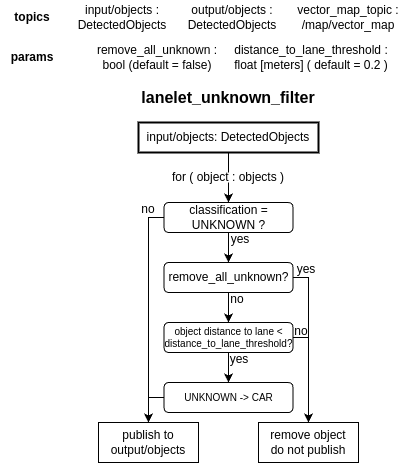

The diagram above was exported from draw.io. Its source (the exported page's mxGraphModel, read from the mxfile embedded in the PNG):
<mxGraphModel dx="819" dy="449" grid="1" gridSize="10" guides="1" tooltips="1" connect="1" arrows="1" fold="1" page="1" pageScale="1" pageWidth="827" pageHeight="1169" math="0" shadow="0">
  <root>
    <mxCell id="0" />
    <mxCell id="1" parent="0" />
    <mxCell id="4L1W_-xCA51Y84Myn22H-1" value="&lt;font style=&quot;font-size: 16px;&quot;&gt;lanelet_unknown_filter&lt;/font&gt;" style="text;html=1;align=center;verticalAlign=middle;whiteSpace=wrap;rounded=0;fontStyle=1;strokeWidth=4;" vertex="1" parent="1">
      <mxGeometry x="366" y="100" width="60" height="30" as="geometry" />
    </mxCell>
    <mxCell id="4L1W_-xCA51Y84Myn22H-20" style="edgeStyle=orthogonalEdgeStyle;rounded=0;orthogonalLoop=1;jettySize=auto;html=1;entryX=0.5;entryY=0;entryDx=0;entryDy=0;endArrow=none;endFill=0;" edge="1" parent="1" source="4L1W_-xCA51Y84Myn22H-2" target="4L1W_-xCA51Y84Myn22H-11">
      <mxGeometry relative="1" as="geometry" />
    </mxCell>
    <mxCell id="4L1W_-xCA51Y84Myn22H-2" value="input/objects: DetectedObjects" style="rounded=0;whiteSpace=wrap;html=1;strokeWidth=2;" vertex="1" parent="1">
      <mxGeometry x="306" y="140" width="180" height="30" as="geometry" />
    </mxCell>
    <mxCell id="4L1W_-xCA51Y84Myn22H-3" value="input/objects : DetectedObjects" style="text;html=1;align=center;verticalAlign=middle;whiteSpace=wrap;rounded=0;" vertex="1" parent="1">
      <mxGeometry x="260" y="20" width="60" height="30" as="geometry" />
    </mxCell>
    <mxCell id="4L1W_-xCA51Y84Myn22H-4" value="output/objects : DetectedObjects" style="text;html=1;align=center;verticalAlign=middle;whiteSpace=wrap;rounded=0;" vertex="1" parent="1">
      <mxGeometry x="370" y="20" width="60" height="30" as="geometry" />
    </mxCell>
    <mxCell id="4L1W_-xCA51Y84Myn22H-5" value="vector_map_topic :&lt;div&gt;/map/vector_map&lt;/div&gt;" style="text;html=1;align=center;verticalAlign=middle;whiteSpace=wrap;rounded=0;" vertex="1" parent="1">
      <mxGeometry x="461" y="20" width="110" height="30" as="geometry" />
    </mxCell>
    <mxCell id="4L1W_-xCA51Y84Myn22H-6" value="remove_all_unknown :&lt;div&gt;bool (default = false)&lt;/div&gt;" style="text;html=1;align=center;verticalAlign=middle;whiteSpace=wrap;rounded=0;" vertex="1" parent="1">
      <mxGeometry x="260" y="60" width="130" height="30" as="geometry" />
    </mxCell>
    <mxCell id="4L1W_-xCA51Y84Myn22H-7" value="distance_to_lane_threshold&lt;span style=&quot;background-color: initial;&quot;&gt;&amp;nbsp;:&lt;/span&gt;&lt;div&gt;&lt;div&gt;float [meters] ( default = 0.2 )&lt;/div&gt;&lt;/div&gt;" style="text;html=1;align=center;verticalAlign=middle;whiteSpace=wrap;rounded=0;" vertex="1" parent="1">
      <mxGeometry x="400" y="60" width="158" height="30" as="geometry" />
    </mxCell>
    <mxCell id="4L1W_-xCA51Y84Myn22H-22" style="edgeStyle=orthogonalEdgeStyle;rounded=0;orthogonalLoop=1;jettySize=auto;html=1;entryX=0.5;entryY=0;entryDx=0;entryDy=0;" edge="1" parent="1" source="4L1W_-xCA51Y84Myn22H-11" target="4L1W_-xCA51Y84Myn22H-15">
      <mxGeometry relative="1" as="geometry" />
    </mxCell>
    <mxCell id="4L1W_-xCA51Y84Myn22H-11" value="for ( object : objects )" style="text;html=1;align=center;verticalAlign=middle;whiteSpace=wrap;rounded=0;" vertex="1" parent="1">
      <mxGeometry x="336" y="190" width="120" height="10" as="geometry" />
    </mxCell>
    <mxCell id="4L1W_-xCA51Y84Myn22H-34" style="edgeStyle=orthogonalEdgeStyle;rounded=0;orthogonalLoop=1;jettySize=auto;html=1;" edge="1" parent="1" source="4L1W_-xCA51Y84Myn22H-14" target="4L1W_-xCA51Y84Myn22H-40">
      <mxGeometry relative="1" as="geometry">
        <mxPoint x="506" y="295" as="targetPoint" />
        <Array as="points">
          <mxPoint x="476" y="295" />
        </Array>
      </mxGeometry>
    </mxCell>
    <mxCell id="4L1W_-xCA51Y84Myn22H-38" style="edgeStyle=orthogonalEdgeStyle;rounded=0;orthogonalLoop=1;jettySize=auto;html=1;entryX=0.5;entryY=0;entryDx=0;entryDy=0;" edge="1" parent="1" source="4L1W_-xCA51Y84Myn22H-14" target="4L1W_-xCA51Y84Myn22H-36">
      <mxGeometry relative="1" as="geometry" />
    </mxCell>
    <mxCell id="4L1W_-xCA51Y84Myn22H-14" value="remove_all_unknown?" style="rounded=1;whiteSpace=wrap;html=1;" vertex="1" parent="1">
      <mxGeometry x="331.5" y="280" width="129" height="30" as="geometry" />
    </mxCell>
    <mxCell id="4L1W_-xCA51Y84Myn22H-28" style="edgeStyle=orthogonalEdgeStyle;rounded=0;orthogonalLoop=1;jettySize=auto;html=1;entryX=0.5;entryY=0;entryDx=0;entryDy=0;" edge="1" parent="1" source="4L1W_-xCA51Y84Myn22H-15" target="4L1W_-xCA51Y84Myn22H-14">
      <mxGeometry relative="1" as="geometry" />
    </mxCell>
    <mxCell id="4L1W_-xCA51Y84Myn22H-32" style="edgeStyle=orthogonalEdgeStyle;rounded=0;orthogonalLoop=1;jettySize=auto;html=1;entryX=0.5;entryY=0;entryDx=0;entryDy=0;" edge="1" parent="1" source="4L1W_-xCA51Y84Myn22H-15" target="4L1W_-xCA51Y84Myn22H-39">
      <mxGeometry relative="1" as="geometry">
        <mxPoint x="276" y="235" as="targetPoint" />
        <Array as="points">
          <mxPoint x="316" y="235" />
        </Array>
      </mxGeometry>
    </mxCell>
    <mxCell id="4L1W_-xCA51Y84Myn22H-15" value="classification = UNKNOWN ?" style="rounded=1;whiteSpace=wrap;html=1;" vertex="1" parent="1">
      <mxGeometry x="331.5" y="220" width="129" height="30" as="geometry" />
    </mxCell>
    <mxCell id="4L1W_-xCA51Y84Myn22H-29" value="yes" style="text;html=1;align=center;verticalAlign=middle;whiteSpace=wrap;rounded=0;" vertex="1" parent="1">
      <mxGeometry x="378" y="242" width="60" height="30" as="geometry" />
    </mxCell>
    <mxCell id="4L1W_-xCA51Y84Myn22H-31" value="no" style="text;html=1;align=center;verticalAlign=middle;whiteSpace=wrap;rounded=0;" vertex="1" parent="1">
      <mxGeometry x="398" y="312" width="14" height="10" as="geometry" />
    </mxCell>
    <mxCell id="4L1W_-xCA51Y84Myn22H-33" value="no" style="text;html=1;align=center;verticalAlign=middle;whiteSpace=wrap;rounded=0;" vertex="1" parent="1">
      <mxGeometry x="286" y="212" width="60" height="30" as="geometry" />
    </mxCell>
    <mxCell id="4L1W_-xCA51Y84Myn22H-35" value="yes" style="text;html=1;align=center;verticalAlign=middle;whiteSpace=wrap;rounded=0;" vertex="1" parent="1">
      <mxGeometry x="452" y="272" width="44" height="30" as="geometry" />
    </mxCell>
    <mxCell id="4L1W_-xCA51Y84Myn22H-41" style="edgeStyle=orthogonalEdgeStyle;rounded=0;orthogonalLoop=1;jettySize=auto;html=1;entryX=0.5;entryY=0;entryDx=0;entryDy=0;" edge="1" parent="1" source="4L1W_-xCA51Y84Myn22H-36" target="4L1W_-xCA51Y84Myn22H-40">
      <mxGeometry relative="1" as="geometry">
        <Array as="points">
          <mxPoint x="476" y="355" />
        </Array>
      </mxGeometry>
    </mxCell>
    <mxCell id="4L1W_-xCA51Y84Myn22H-46" style="edgeStyle=orthogonalEdgeStyle;rounded=0;orthogonalLoop=1;jettySize=auto;html=1;entryX=0.5;entryY=0;entryDx=0;entryDy=0;" edge="1" parent="1" source="4L1W_-xCA51Y84Myn22H-36" target="4L1W_-xCA51Y84Myn22H-44">
      <mxGeometry relative="1" as="geometry" />
    </mxCell>
    <mxCell id="4L1W_-xCA51Y84Myn22H-36" value="object distance to lane &amp;lt; distance_to_lane_threshold?" style="rounded=1;whiteSpace=wrap;html=1;fontSize=10;" vertex="1" parent="1">
      <mxGeometry x="331.5" y="340" width="129" height="30" as="geometry" />
    </mxCell>
    <mxCell id="4L1W_-xCA51Y84Myn22H-39" value="publish to&lt;div&gt;output/objects&lt;/div&gt;" style="rounded=0;whiteSpace=wrap;html=1;" vertex="1" parent="1">
      <mxGeometry x="266" y="440" width="100" height="40" as="geometry" />
    </mxCell>
    <mxCell id="4L1W_-xCA51Y84Myn22H-40" value="remove object&lt;div&gt;do not publish&lt;/div&gt;" style="rounded=0;whiteSpace=wrap;html=1;" vertex="1" parent="1">
      <mxGeometry x="426" y="440" width="100" height="40" as="geometry" />
    </mxCell>
    <mxCell id="4L1W_-xCA51Y84Myn22H-42" value="no" style="text;html=1;align=center;verticalAlign=middle;whiteSpace=wrap;rounded=0;" vertex="1" parent="1">
      <mxGeometry x="461.5" y="344" width="14" height="10" as="geometry" />
    </mxCell>
    <mxCell id="4L1W_-xCA51Y84Myn22H-43" value="yes" style="text;html=1;align=center;verticalAlign=middle;whiteSpace=wrap;rounded=0;" vertex="1" parent="1">
      <mxGeometry x="400" y="372" width="14" height="10" as="geometry" />
    </mxCell>
    <mxCell id="4L1W_-xCA51Y84Myn22H-47" style="edgeStyle=orthogonalEdgeStyle;rounded=0;orthogonalLoop=1;jettySize=auto;html=1;entryX=0.5;entryY=0;entryDx=0;entryDy=0;" edge="1" parent="1" source="4L1W_-xCA51Y84Myn22H-44" target="4L1W_-xCA51Y84Myn22H-39">
      <mxGeometry relative="1" as="geometry">
        <Array as="points">
          <mxPoint x="316" y="415" />
        </Array>
      </mxGeometry>
    </mxCell>
    <mxCell id="4L1W_-xCA51Y84Myn22H-44" value="UNKNOWN -&amp;gt; CAR" style="rounded=1;whiteSpace=wrap;html=1;fontSize=10;" vertex="1" parent="1">
      <mxGeometry x="331.5" y="400" width="129" height="30" as="geometry" />
    </mxCell>
    <mxCell id="4L1W_-xCA51Y84Myn22H-48" value="&lt;b&gt;topics&lt;/b&gt;" style="text;html=1;align=center;verticalAlign=middle;whiteSpace=wrap;rounded=0;" vertex="1" parent="1">
      <mxGeometry x="170" y="20" width="60" height="30" as="geometry" />
    </mxCell>
    <mxCell id="4L1W_-xCA51Y84Myn22H-49" value="&lt;b&gt;params&lt;/b&gt;" style="text;html=1;align=center;verticalAlign=middle;whiteSpace=wrap;rounded=0;" vertex="1" parent="1">
      <mxGeometry x="170" y="60" width="60" height="30" as="geometry" />
    </mxCell>
  </root>
</mxGraphModel>